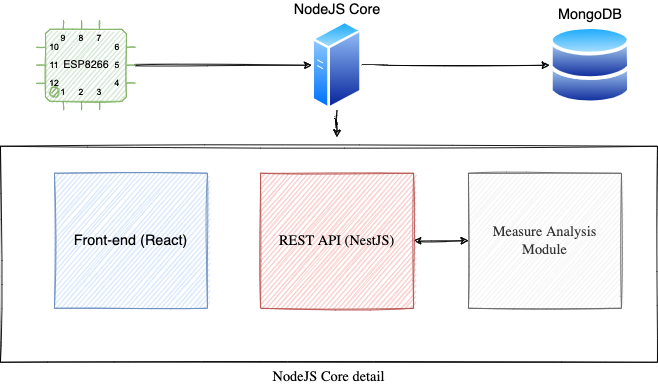

The diagram above was exported from draw.io. Its source (the exported page's mxGraphModel, read from the mxfile embedded in the PNG):
<mxGraphModel dx="1186" dy="875" grid="1" gridSize="10" guides="1" tooltips="1" connect="1" arrows="1" fold="1" page="1" pageScale="1" pageWidth="827" pageHeight="1169" math="0" shadow="0">
  <root>
    <mxCell id="0" />
    <mxCell id="1" parent="0" />
    <mxCell id="jPGMceGQ_Yr12x5hOy7O-33" style="edgeStyle=orthogonalEdgeStyle;curved=1;orthogonalLoop=1;jettySize=auto;html=1;entryX=0;entryY=0.5;entryDx=0;entryDy=0;shadow=0;fontFamily=Helvetica;fontSize=16;startArrow=none;startFill=0;strokeColor=default;rounded=0;sketch=1;" edge="1" parent="1" source="jPGMceGQ_Yr12x5hOy7O-5" target="jPGMceGQ_Yr12x5hOy7O-7">
      <mxGeometry relative="1" as="geometry" />
    </mxCell>
    <mxCell id="jPGMceGQ_Yr12x5hOy7O-5" value="ESP8266" style="shadow=0;dashed=0;align=center;html=1;strokeWidth=1;shape=mxgraph.electrical.logic_gates.qfp_ic;labelNames=a,b,c,d,e,f,g,h,i,j,k,l,m,n,o,p,q,r,s,t,u,v,w,x,y,z,a1,b1,c1,d1,e1,f1,g1,h1,i1,j1,k1,l1,m1,n1;rounded=0;fillColor=#d5e8d4;strokeColor=#82b366;sketch=1;" vertex="1" parent="1">
      <mxGeometry x="80" y="240" width="110" height="100" as="geometry" />
    </mxCell>
    <mxCell id="jPGMceGQ_Yr12x5hOy7O-34" style="edgeStyle=orthogonalEdgeStyle;curved=1;orthogonalLoop=1;jettySize=auto;html=1;entryX=0;entryY=0.5;entryDx=0;entryDy=0;shadow=0;fontFamily=Helvetica;fontSize=16;startArrow=none;startFill=0;strokeColor=default;rounded=0;sketch=1;" edge="1" parent="1" source="jPGMceGQ_Yr12x5hOy7O-7" target="jPGMceGQ_Yr12x5hOy7O-9">
      <mxGeometry relative="1" as="geometry" />
    </mxCell>
    <mxCell id="jPGMceGQ_Yr12x5hOy7O-35" style="edgeStyle=orthogonalEdgeStyle;curved=1;orthogonalLoop=1;jettySize=auto;html=1;shadow=0;fontFamily=Helvetica;fontSize=16;startArrow=none;startFill=0;strokeColor=default;rounded=0;sketch=1;" edge="1" parent="1" source="jPGMceGQ_Yr12x5hOy7O-7">
      <mxGeometry relative="1" as="geometry">
        <mxPoint x="414" y="370" as="targetPoint" />
      </mxGeometry>
    </mxCell>
    <mxCell id="jPGMceGQ_Yr12x5hOy7O-7" value="NodeJS Core" style="aspect=fixed;perimeter=ellipsePerimeter;html=1;align=center;shadow=0;dashed=0;spacingTop=3;image;image=img/lib/active_directory/generic_server.svg;rounded=0;fontSize=16;labelPosition=center;verticalLabelPosition=top;verticalAlign=bottom;sketch=1;" vertex="1" parent="1">
      <mxGeometry x="386" y="240" width="56" height="100" as="geometry" />
    </mxCell>
    <mxCell id="jPGMceGQ_Yr12x5hOy7O-9" value="MongoDB" style="aspect=fixed;perimeter=ellipsePerimeter;html=1;align=center;shadow=0;dashed=0;spacingTop=3;image;image=img/lib/active_directory/databases.svg;fontSize=16;labelPosition=center;verticalLabelPosition=top;verticalAlign=bottom;imageBackground=none;rounded=0;sketch=1;" vertex="1" parent="1">
      <mxGeometry x="650" y="245.5" width="90.82" height="89" as="geometry" />
    </mxCell>
    <mxCell id="jPGMceGQ_Yr12x5hOy7O-24" value="NodeJS Core detail" style="rounded=0;whiteSpace=wrap;html=1;fontFamily=Lucida Console;fontSize=16;labelPosition=center;verticalLabelPosition=bottom;align=center;verticalAlign=top;sketch=1;" vertex="1" parent="1">
      <mxGeometry x="40" y="380" width="730" height="240" as="geometry" />
    </mxCell>
    <mxCell id="jPGMceGQ_Yr12x5hOy7O-27" value="Front-end (React)" style="rounded=0;whiteSpace=wrap;html=1;fontFamily=Helvetica;fontSize=16;fillColor=#dae8fc;strokeColor=#6c8ebf;sketch=1;" vertex="1" parent="1">
      <mxGeometry x="100" y="410" width="170" height="150" as="geometry" />
    </mxCell>
    <mxCell id="jPGMceGQ_Yr12x5hOy7O-30" style="edgeStyle=orthogonalEdgeStyle;curved=1;orthogonalLoop=1;jettySize=auto;html=1;fontFamily=Helvetica;fontSize=16;strokeColor=default;shadow=0;startArrow=classic;startFill=1;rounded=0;sketch=1;" edge="1" parent="1" source="jPGMceGQ_Yr12x5hOy7O-28" target="jPGMceGQ_Yr12x5hOy7O-29">
      <mxGeometry relative="1" as="geometry" />
    </mxCell>
    <mxCell id="jPGMceGQ_Yr12x5hOy7O-28" value="REST API (NestJS)" style="rounded=0;whiteSpace=wrap;html=1;fontFamily=Lucida Console;fontSize=16;fillColor=#f8cecc;strokeColor=#b85450;sketch=1;" vertex="1" parent="1">
      <mxGeometry x="329" y="410" width="170" height="150" as="geometry" />
    </mxCell>
    <mxCell id="jPGMceGQ_Yr12x5hOy7O-29" value="Measure Analysis Module" style="rounded=0;whiteSpace=wrap;html=1;fontFamily=Lucida Console;fontSize=16;fillColor=#f5f5f5;fontColor=#333333;strokeColor=#666666;sketch=1;" vertex="1" parent="1">
      <mxGeometry x="560" y="410" width="170" height="150" as="geometry" />
    </mxCell>
  </root>
</mxGraphModel>